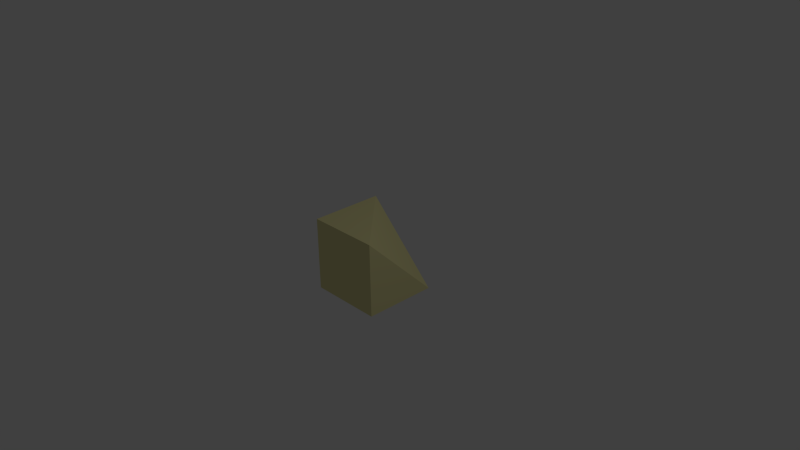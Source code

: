 # Source: tir.blend  (saved by Blender 2.73.0; exported with 4.5.12 LTS)
import bpy
from mathutils import Matrix  # noqa: F401  (used for matrix-valued properties, if any)

bpy.ops.wm.read_factory_settings(use_empty=True)
scene = bpy.context.scene
scene.name = 'Scene'

# ---- collections
col_collection_1 = bpy.data.collections.new('Collection 1'); scene.collection.children.link(col_collection_1)

# ---- materials (node trees are filled in below, after node groups)
mat_material = bpy.data.materials.new('Material')
mat_material.alpha_threshold = 0.0
mat_material.use_transparent_shadow = False
mat_material.diffuse_color = (0.8, 0.7488, 0.3647, 1.0)
mat_material.roughness = 0.5
mat_material.line_color = (0.0, 0.0, 0.0, 1.0)

# ---- material node trees

# ---- world
world_world = bpy.data.worlds.new('World'); scene.world = world_world
world_world.color = (0.05088, 0.05088, 0.05088)
world_world.use_sun_shadow = False
world_world.sun_shadow_jitter_overblur = 0.0
world_world.cycles.sampling_method = 'MANUAL'
world_world.cycles.sample_map_resolution = 256

# ---- cameras
cam_camera = bpy.data.cameras.new('Camera')
cam_camera.clip_end = 100.0
cam_camera.lens = 35.0
cam_camera.sensor_width = 32.0
cam_camera.sensor_height = 18.0
cam_camera.ortho_scale = 7.314
cam_camera.dof.focus_distance = 0.0
cam_camera.dof.aperture_fstop = 128.0

# ---- lights
light_lamp = bpy.data.lights.new('Lamp', 'POINT')
light_lamp.transmission_factor = 0.0
light_lamp.cutoff_distance = 30.0
light_lamp.energy = 100.0
light_lamp.shadow_buffer_clip_start = 1.001
light_lamp.shadow_soft_size = 0.1
light_lamp.shadow_maximum_resolution = 0.006
light_lamp.use_absolute_resolution = True
light_lamp.cycles.use_multiple_importance_sampling = False

# ---- meshes
me_cube = bpy.data.meshes.new('Cube')
me_cube.from_pydata([(1.0, 1.0, -1.0), (1.0, -1.0, -1.0), (-1.0, -1.0, -1.0), (1.0, -1.0, 1.0), (-1.0, -1.0, 1.0), (-1.0, 1.0, 1.0)], [], [(1, 2, 0), (1, 0, 3), (5, 3, 0), (1, 3, 4, 2), (4, 5, 2), (2, 5, 0), (5, 4, 3)])
me_cube.materials.append(mat_material)
me_cube.use_remesh_preserve_volume = False
me_cube.use_remesh_preserve_attributes = False
me_cube.use_mirror_vertex_groups = False
me_cube.update()

# ---- objects
ob_cube = bpy.data.objects.new('Cube', me_cube)
ob_lamp = bpy.data.objects.new('Lamp', light_lamp)
ob_camera = bpy.data.objects.new('Camera', cam_camera)

# ---- transforms, parenting, visibility, modifiers, constraints
ob_cube.location = (0.0, 0.0, 0.0)
ob_cube.scale = (0.5, 0.5, 0.5)
ob_cube.lock_location = (True, True, True)
ob_cube.lock_rotation = (True, True, True)
ob_cube.lock_rotations_4d = False
ob_cube.lock_scale = (True, True, True)
ob_cube.empty_display_type = 'ARROWS'
ob_cube.lineart.crease_threshold = 0.0
ob_lamp.location = (4.076, 1.005, 5.904)
ob_lamp.rotation_euler = (0.6503, 0.05522, 1.866)
ob_lamp.lock_rotations_4d = False
ob_lamp.empty_display_type = 'ARROWS'
ob_lamp.color = (0.0, 0.0, 0.0, 0.0)
ob_lamp.lineart.crease_threshold = 0.0
ob_camera.location = (7.481, -6.508, 5.344)
ob_camera.rotation_euler = (1.109, 0.01082, 0.8149)
ob_camera.lock_rotations_4d = False
ob_camera.empty_display_type = 'ARROWS'
ob_camera.color = (0.0, 0.0, 0.0, 0.0)
ob_camera.display_type = 'WIRE'
ob_camera.lineart.crease_threshold = 0.0

# ---- collection membership
col_collection_1.objects.link(ob_cube)
col_collection_1.objects.link(ob_lamp)
col_collection_1.objects.link(ob_camera)

# ---- scene / render settings (as saved in the file)
scene.camera = ob_camera
scene.frame_start = 1; scene.frame_end = 250; scene.frame_set(1)
scene.render.engine = 'BLENDER_EEVEE_NEXT'
scene.render.resolution_percentage = 50
scene.render.dither_intensity = 0.0
scene.cycles.use_denoising = False
scene.cycles.samples = 10
scene.cycles.sampling_pattern = 'TABULATED_SOBOL'
scene.cycles.light_sampling_threshold = 0.0
scene.cycles.use_adaptive_sampling = False
scene.cycles.use_light_tree = False
scene.cycles.blur_glossy = 0.0
scene.cycles.pixel_filter_type = 'GAUSSIAN'
scene.cycles.sample_clamp_indirect = 0.0
scene.view_settings.view_transform = 'Standard'
bpy.context.view_layer.update()

